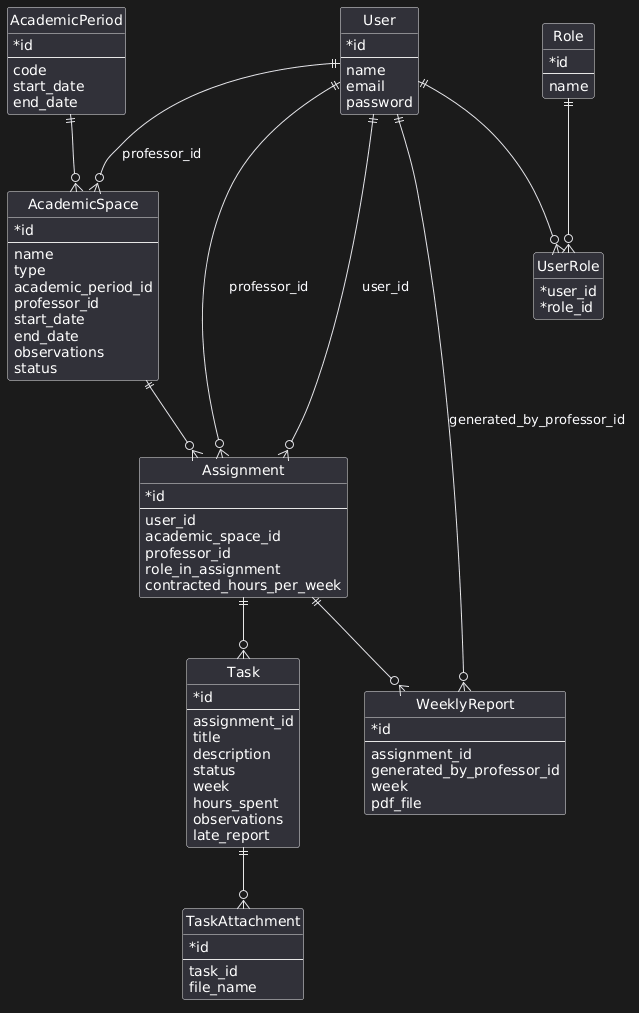

The diagram above was rendered by PlantUML. Its source (embedded in the PNG):
@startuml
hide methods
hide circle
skinparam classAttributeIconSize 0

entity User {
  *id
  --
  name
  email
  password
}

entity Role {
  *id
  --
  name
}

entity UserRole {
  *user_id
  *role_id
}

entity AcademicPeriod {
  *id
  --
  code
  start_date
  end_date
}

entity AcademicSpace {
  *id
  --
  name
  type
  academic_period_id
  professor_id
  start_date
  end_date
  observations
  status
}

entity Assignment {
  *id
  --
  user_id
  academic_space_id
  professor_id
  role_in_assignment
  contracted_hours_per_week
}

entity Task {
  *id
  --
  assignment_id
  title
  description
  status
  week
  hours_spent
  observations
  late_report
}

entity TaskAttachment {
  *id
  --
  task_id
  file_name
}

entity WeeklyReport {
  *id
  --
  assignment_id
  generated_by_professor_id
  week
  pdf_file
}

User ||--o{ UserRole
Role ||--o{ UserRole

AcademicPeriod ||--o{ AcademicSpace
User ||--o{ AcademicSpace : professor_id

User ||--o{ Assignment : user_id
AcademicSpace ||--o{ Assignment
User ||--o{ Assignment : professor_id

Assignment ||--o{ Task
Task ||--o{ TaskAttachment

Assignment ||--o{ WeeklyReport
User ||--o{ WeeklyReport : generated_by_professor_id
@enduml